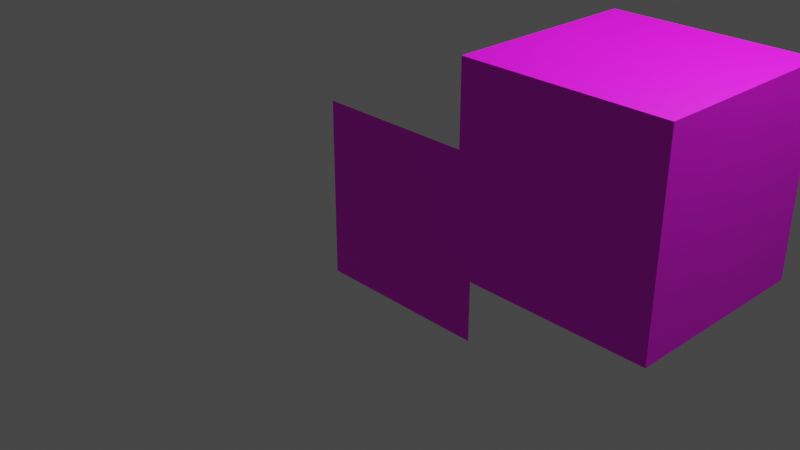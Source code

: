 # Source: multiMaterial.blend  (saved by Blender 5.1.30; exported with 4.5.12 LTS)
import bpy
from mathutils import Matrix  # noqa: F401  (used for matrix-valued properties, if any)

bpy.ops.wm.read_factory_settings(use_empty=True)
scene = bpy.context.scene
scene.name = 'Scene'

# ---- collections
col_collection = bpy.data.collections.new('Collection'); scene.collection.children.link(col_collection)

# ---- images (referenced by path relative to the original .blend; pixels are not part of the script)
import os
ASSET_DIR = os.environ.get("B2B_ASSET_DIR", "")  # directory of the original .blend (textures are referenced by path, not embedded)
HERE = os.path.dirname(os.path.abspath(__file__))  # packed textures are extracted next to this script under _unpacked/

def load_image(name, relpath, width, height, colorspace="sRGB"):
    """Load a texture the original file referenced (path relative to the .blend, or extracted next to this script)."""
    p = next((c for c in (os.path.join(HERE, relpath), os.path.join(ASSET_DIR, relpath)) if relpath and os.path.exists(c)), "")
    if p:
        img = bpy.data.images.load(p, check_existing=True)
        img.name = name
    else:  # same state as the original file: an image datablock whose file is absent (Cycles renders it pink)
        img = bpy.data.images.new(name, width, height)
        img.source = "FILE"
        img.filepath = "//" + (relpath or name)
    img.colorspace_settings.name = colorspace
    return img
img_uvchecker_png = load_image('uvChecker.png', 'uvChecker.png', 1024, 1024, 'sRGB')
img_cube_jpg = load_image('cube.jpg', 'cube.jpg', 1024, 1024, 'sRGB')

# ---- materials (node trees are filled in below, after node groups)
mat_material_001 = bpy.data.materials.new('Material.001')
mat_material_001.use_backface_culling_lightprobe_volume = False
mat_material_001.use_transparent_shadow = False
mat_material = bpy.data.materials.new('Material')
mat_material.use_backface_culling_lightprobe_volume = False
mat_material.use_transparent_shadow = False

# ---- material node trees
mat_material_001.use_nodes = True; mat_material_001.node_tree.nodes.clear()
_N = mat_material_001.node_tree.nodes; _L = mat_material_001.node_tree.links
n0 = _N.new('ShaderNodeBsdfPrincipled'); n0.name = 'Principled BSDF'; n0.location = (10, 300)
n0.distribution = 'GGX'
n0.subsurface_method = 'RANDOM_WALK_SKIN'
n0.inputs[3].default_value = 1.45
n0.inputs[27].default_value = (0.0, 0.0, 0.0, 1.0)
n0.inputs[28].default_value = 1.0
n1 = _N.new('ShaderNodeOutputMaterial'); n1.name = 'Material Output'; n1.location = (300, 300)
n2 = _N.new('ShaderNodeTexImage'); n2.name = 'Image Texture'; n2.location = (-280, 280)
n2.image = img_uvchecker_png
_L.new(n0.outputs[0], n1.inputs[0])
_L.new(n2.outputs[0], n0.inputs[0])
n1.is_active_output = True
mat_material.use_nodes = True; mat_material.node_tree.nodes.clear()
_N = mat_material.node_tree.nodes; _L = mat_material.node_tree.links
n0 = _N.new('ShaderNodeBsdfPrincipled'); n0.name = 'Principled BSDF'; n0.location = (10, 300)
n0.distribution = 'GGX'
n0.subsurface_method = 'RANDOM_WALK_SKIN'
n0.inputs[3].default_value = 1.45
n0.inputs[27].default_value = (0.0, 0.0, 0.0, 1.0)
n0.inputs[28].default_value = 1.0
n1 = _N.new('ShaderNodeOutputMaterial'); n1.name = 'Material Output'; n1.location = (300, 300)
n2 = _N.new('ShaderNodeTexImage'); n2.name = 'Image Texture'; n2.location = (-280, 280)
n2.image = img_cube_jpg
_L.new(n0.outputs[0], n1.inputs[0])
_L.new(n2.outputs[0], n0.inputs[0])
n1.is_active_output = True

# ---- world
world_world = bpy.data.worlds.new('World'); scene.world = world_world
world_world.use_nodes = True; world_world.node_tree.nodes.clear()
_N = world_world.node_tree.nodes; _L = world_world.node_tree.links
n0 = _N.new('ShaderNodeOutputWorld'); n0.name = 'World Output'; n0.location = (300, 300)
n1 = _N.new('ShaderNodeBackground'); n1.name = 'Background'; n1.location = (10, 300)
n1.inputs[0].default_value = (0.05088, 0.05088, 0.05088, 1.0)
_L.new(n1.outputs[0], n0.inputs[0])
n0.is_active_output = True
world_world.color = (0.05088, 0.05088, 0.05088)
world_world.use_sun_shadow = False
world_world.sun_shadow_jitter_overblur = 0.0

# ---- cameras
cam_camera = bpy.data.cameras.new('Camera')
cam_camera.clip_end = 100.0
cam_camera.ortho_scale = 7.314

# ---- lights
light_light = bpy.data.lights.new('Light', 'POINT')
light_light.transmission_factor = 0.0
light_light.energy = 1000.0
light_light.shadow_soft_size = 0.1
light_light.shadow_maximum_resolution = 0.006
light_light.use_absolute_resolution = True

# ---- meshes
me_plane = bpy.data.meshes.new('Plane')
me_plane.from_pydata([(1.0, 4.371e-08, 1.0), (-1.0, 4.371e-08, 1.0), (1.0, -4.371e-08, -1.0), (-1.0, -4.371e-08, -1.0)], [], [(1, 2, 0), (1, 3, 2)])
_uv = me_plane.uv_layers.new(name='UVMap')
_uv.uv.foreach_set('vector', [1.0, 0.0, 0.0, 1.0, 0.0, 0.0, 1.0, 0.0, 1.0, 1.0, 0.0, 1.0])
me_plane.materials.append(mat_material_001)
me_plane.update()
me_cube = bpy.data.meshes.new('Cube')
me_cube.from_pydata([(-1.0, -1.0, -1.0), (-1.0, -1.0, 1.0), (-1.0, 1.0, -1.0), (-1.0, 1.0, 1.0), (1.0, -1.0, -1.0), (1.0, -1.0, 1.0), (1.0, 1.0, -1.0), (1.0, 1.0, 1.0)], [], [(1, 2, 0), (3, 6, 2), (7, 4, 6), (5, 0, 4), (6, 0, 2), (3, 5, 7), (1, 3, 2), (5, 1, 0), (6, 4, 0), (3, 1, 5), (3, 7, 6), (7, 5, 4)])
_uv = me_cube.uv_layers.new(name='UVMap')
_uv.uv.foreach_set('vector', [0.25, 1.0, 0.75, 0.0, 0.25, 0.0, 0.25, 1.0, 0.75, 0.0, 0.25, 0.0, 0.75, 1.0, 0.25, 0.0, 0.75, 0.0, 0.75, 1.0, 0.25, 0.0, 0.75, 0.0, 0.75, 1.0, 0.25, 0.0, 0.25, 1.0, 0.25, 1.0, 0.75, 0.0, 0.75, 1.0, 0.25, 1.0, 0.75, 1.0, 0.75, 0.0, 0.75, 1.0, 0.25, 1.0, 0.25, 0.0, 0.75, 1.0, 0.75, 0.0, 0.25, 0.0, 0.25, 1.0, 0.25, 0.0, 0.75, 0.0, 0.25, 1.0, 0.75, 1.0, 0.75, 0.0, 0.75, 1.0, 0.25, 1.0, 0.25, 0.0])
me_cube.materials.append(mat_material)
me_cube.update()

# ---- objects
ob_light = bpy.data.objects.new('Light', light_light)
ob_camera = bpy.data.objects.new('Camera', cam_camera)
ob_plane = bpy.data.objects.new('Plane', me_plane)
ob_cube = bpy.data.objects.new('Cube', me_cube)

# ---- transforms, parenting, visibility, modifiers, constraints
ob_light.location = (4.076, 1.005, 5.904)
ob_light.rotation_euler = (0.6503, 0.05522, 1.866)
ob_light.lock_rotations_4d = False
ob_light.empty_display_type = 'ARROWS'
ob_light.color = (0.0, 0.0, 0.0, 0.0)
ob_light.lineart.crease_threshold = 0.0
ob_camera.location = (7.359, -6.926, 4.958)
ob_camera.rotation_euler = (1.109, 0.0, 0.8149)
ob_camera.lock_rotations_4d = False
ob_camera.empty_display_type = 'ARROWS'
ob_camera.color = (0.0, 0.0, 0.0, 0.0)
ob_camera.display_type = 'WIRE'
ob_camera.lineart.crease_threshold = 0.0
ob_plane.location = (0.0, 0.0, 0.0)
ob_plane.rotation_euler = (0.0, 3.142, 0.0)
ob_cube.location = (2.496, 0.2754, 1.226)

# ---- collection membership
col_collection.objects.link(ob_light)
col_collection.objects.link(ob_camera)
col_collection.objects.link(ob_plane)
col_collection.objects.link(ob_cube)

# ---- scene / render settings (as saved in the file)
scene.camera = ob_camera
scene.frame_start = 1; scene.frame_end = 250; scene.frame_set(9)
scene.render.engine = 'BLENDER_EEVEE_NEXT'
scene.render.bake_bias = 0.0
scene.render.bake_samples = 0
scene.cycles.sampling_pattern = 'TABULATED_SOBOL'
scene.cycles.use_light_tree = False
scene.view_settings.view_transform = 'Filmic'
bpy.context.view_layer.update()

